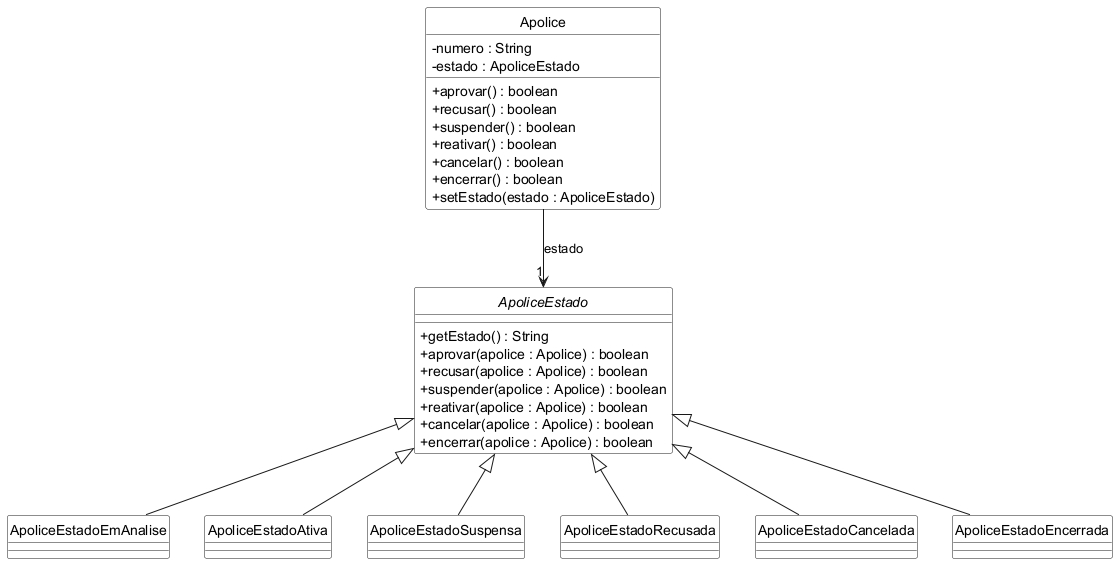

The diagram above was rendered by PlantUML. Its source (embedded in the PNG):
@startuml
skinparam monochrome true
skinparam style strictuml
skinparam classBackgroundColor White
skinparam backgroundColor White
skinparam shadowing false
skinparam classAttributeIconSize 0

class Apolice {
  - numero : String
  - estado : ApoliceEstado
  + aprovar() : boolean
  + recusar() : boolean
  + suspender() : boolean
  + reativar() : boolean
  + cancelar() : boolean
  + encerrar() : boolean
  + setEstado(estado : ApoliceEstado)
}

abstract class ApoliceEstado {
  + getEstado() : String
  + aprovar(apolice : Apolice) : boolean
  + recusar(apolice : Apolice) : boolean
  + suspender(apolice : Apolice) : boolean
  + reativar(apolice : Apolice) : boolean
  + cancelar(apolice : Apolice) : boolean
  + encerrar(apolice : Apolice) : boolean
}

class ApoliceEstadoEmAnalise {
}

class ApoliceEstadoAtiva {
}

class ApoliceEstadoSuspensa {
}

class ApoliceEstadoRecusada {
}

class ApoliceEstadoCancelada {
}

class ApoliceEstadoEncerrada {
}

Apolice --> "1" ApoliceEstado : estado

ApoliceEstado <|-- ApoliceEstadoEmAnalise
ApoliceEstado <|-- ApoliceEstadoAtiva
ApoliceEstado <|-- ApoliceEstadoSuspensa
ApoliceEstado <|-- ApoliceEstadoRecusada
ApoliceEstado <|-- ApoliceEstadoCancelada
ApoliceEstado <|-- ApoliceEstadoEncerrada
@enduml